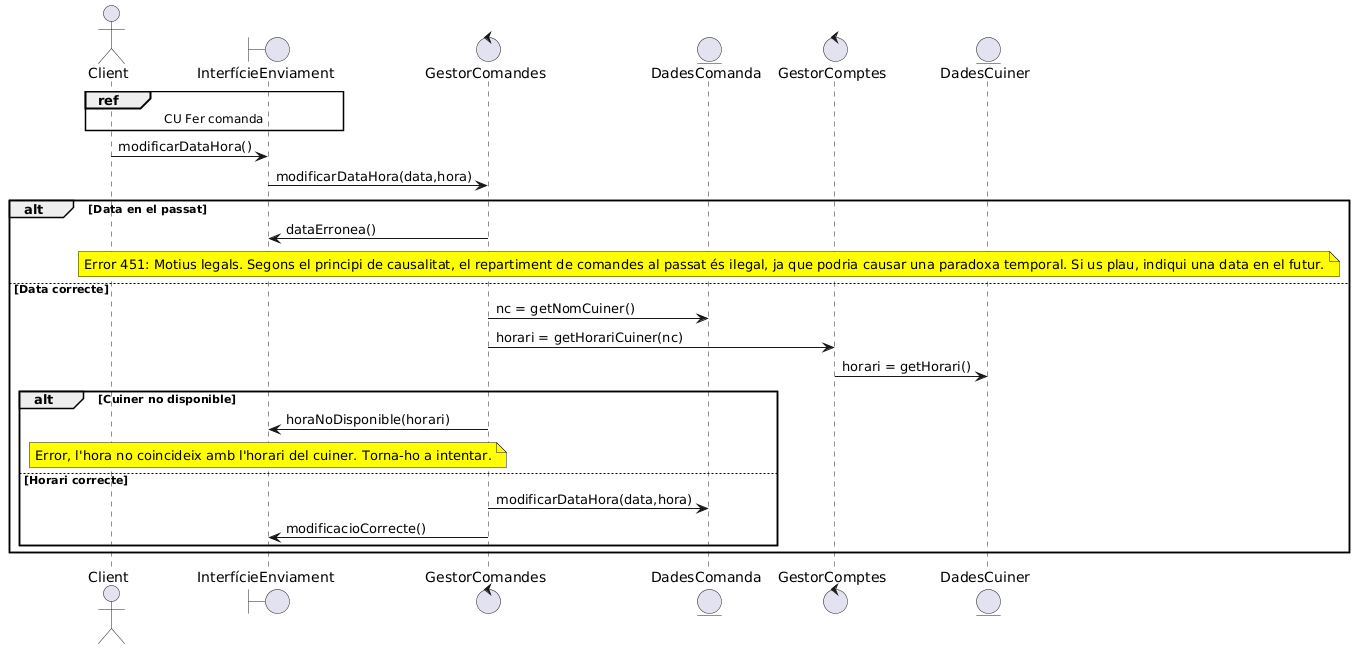

The diagram above was rendered by PlantUML. Its source (embedded in the PNG):
@startuml
actor Client
boundary InterfícieEnviament
control GestorComandes
entity DadesComanda
control GestorComptes
entity DadesCuiner


ref over Client,InterfícieEnviament: CU Fer comanda

Client -> InterfícieEnviament: modificarDataHora()
InterfícieEnviament -> GestorComandes: modificarDataHora(data,hora)
alt Data en el passat
GestorComandes -> InterfícieEnviament: dataErronea()
note over DadesComanda #Yellow : Error 451: Motius legals. Segons el principi de causalitat, el repartiment de comandes al passat és ilegal, ja que podria causar una paradoxa temporal. Si us plau, indiqui una data en el futur.
else Data correcte

GestorComandes -> DadesComanda: nc = getNomCuiner()
GestorComandes -> GestorComptes: horari = getHorariCuiner(nc)
GestorComptes -> DadesCuiner: horari = getHorari()

alt Cuiner no disponible
GestorComandes -> InterfícieEnviament: horaNoDisponible(horari)
note over InterfícieEnviament #Yellow : Error, l'hora no coincideix amb l'horari del cuiner. Torna-ho a intentar.

else Horari correcte
GestorComandes -> DadesComanda: modificarDataHora(data,hora)
GestorComandes -> InterfícieEnviament: modificacioCorrecte()
end
end
@enduml